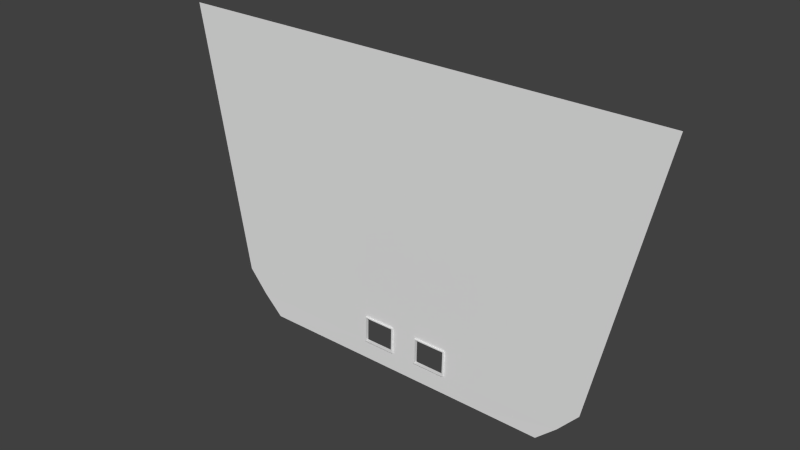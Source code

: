 # Source: extraLongWall.blend  (saved by Blender 2.71.0; exported with 4.5.12 LTS)
import bpy
from mathutils import Matrix  # noqa: F401  (used for matrix-valued properties, if any)

bpy.ops.wm.read_factory_settings(use_empty=True)
scene = bpy.context.scene
scene.name = 'Scene'

# ---- collections
col_collection_1 = bpy.data.collections.new('Collection 1'); scene.collection.children.link(col_collection_1)

# ---- world
world_world = bpy.data.worlds.new('World'); scene.world = world_world
world_world.color = (0.05088, 0.05088, 0.05088)
world_world.use_sun_shadow = False
world_world.sun_shadow_jitter_overblur = 0.0
world_world.cycles.sampling_method = 'MANUAL'
world_world.cycles.sample_map_resolution = 256

# ---- meshes
me_cube_002 = bpy.data.meshes.new('Cube.002')
me_cube_002.from_pydata([(0.9431, -0.2321, -0.003589), (-0.9431, -0.2321, -0.00359), (1.53, -8.529, 2.716), (-1.53, -8.529, 2.716), (1.067, -0.7317, 0.1621), (-1.067, -0.7317, 0.1621), (1.188, -1.333, 0.3588), (-1.188, -1.333, 0.3588), (0.8906, -8.529, 2.716), (0.5538, -0.2149, -0.003323), (0.3304, -0.7231, 0.1629), (0.3304, -1.44, 0.3974), (0.5077, -8.529, 2.716), (0.3467, -0.2149, -0.003323), (0.1234, -0.7231, 0.1629), (0.1234, -1.44, 0.3974), (-0.1984, -8.529, 2.716), (-0.03504, -0.2149, -0.003323), (-0.03504, -0.7231, 0.1629), (-0.03504, -1.44, 0.3974), (-0.8859, -8.529, 2.716), (-0.2367, -0.2149, -0.003323), (-0.2367, -0.7231, 0.1629), (-0.2367, -1.44, 0.3974), (0.3304, -0.9314, 0.1601), (0.3304, -1.648, 0.3946), (0.1234, -0.9314, 0.1601), (0.1234, -1.648, 0.3946), (-0.03504, -0.9314, 0.1601), (-0.03504, -1.648, 0.3946), (-0.2367, -0.9314, 0.1601), (-0.2367, -1.648, 0.3946), (0.3233, -0.9562, 0.1682), (0.3233, -1.624, 0.3865), (0.1305, -0.9562, 0.1682), (0.1305, -1.624, 0.3865), (-0.04201, -0.9562, 0.1682), (-0.04201, -1.624, 0.3865), (-0.2297, -0.9562, 0.1682), (-0.2297, -1.624, 0.3865), (0.3234, -0.5317, 0.1739), (0.3234, -1.199, 0.3923), (0.1306, -0.5317, 0.1739), (0.1306, -1.199, 0.3923), (-0.04193, -0.5317, 0.1739), (-0.04193, -1.199, 0.3923), (-0.2297, -0.5317, 0.1739), (-0.2297, -1.199, 0.3923)], [], [(22, 5, 1, 21), (23, 7, 5, 22), (20, 3, 7, 23), (4, 10, 9, 0), (6, 11, 10, 4), (2, 8, 11, 6), (10, 14, 13, 9), (19, 23, 31, 29), (8, 12, 15, 11), (14, 18, 17, 13), (15, 19, 18, 14), (12, 16, 19, 15), (18, 22, 21, 17), (23, 22, 30, 31), (16, 20, 23, 19), (29, 31, 39, 37), (31, 30, 38, 39), (22, 18, 28, 30), (18, 19, 29, 28), (15, 14, 26, 27), (11, 15, 27, 25), (14, 10, 24, 26), (10, 11, 25, 24), (37, 39, 47, 45), (39, 38, 46, 47), (30, 28, 36, 38), (28, 29, 37, 36), (27, 26, 34, 35), (25, 27, 35, 33), (26, 24, 32, 34), (24, 25, 33, 32), (38, 36, 44, 46), (36, 37, 45, 44), (35, 34, 42, 43), (33, 35, 43, 41), (34, 32, 40, 42), (32, 33, 41, 40)])
_ca = me_cube_002.color_attributes.new('Col', 'BYTE_COLOR', 'CORNER')
_ca.data.foreach_set('color', [0.1683, 0.04092, 0.0, 1.0, 0.147, 0.03689, 0.0, 1.0, 0.1248, 0.0319, 0.0, 1.0, 0.1356, 0.03434, 0.0, 1.0, 0.1714, 0.04231, 0.0, 1.0, 0.147, 0.03689, 0.0, 1.0, 0.147, 0.03689, 0.0, 1.0, 0.1683, 0.04092, 0.0, 1.0, 0.147, 0.03689, 0.0, 1.0, 0.1714, 0.04231, 0.0, 1.0, 0.147, 0.03689, 0.0, 1.0, 0.1714, 0.04231, 0.0, 1.0, 0.147, 0.03689, 0.0, 1.0, 0.1529, 0.03689, 0.0, 1.0, 0.1248, 0.0319, 0.0, 1.0, 0.1248, 0.0319, 0.0, 1.0, 0.147, 0.03689, 0.0, 1.0, 0.1714, 0.04231, 0.0, 1.0, 0.1529, 0.03689, 0.0, 1.0, 0.147, 0.03689, 0.0, 1.0, 0.147, 0.03689, 0.0, 1.0, 0.147, 0.03689, 0.0, 1.0, 0.1714, 0.04231, 0.0, 1.0, 0.147, 0.03689, 0.0, 1.0, 0.1529, 0.03689, 0.0, 1.0, 0.1714, 0.04231, 0.0, 1.0, 0.1248, 0.0319, 0.0, 1.0, 0.1248, 0.0319, 0.0, 1.0, 0.1714, 0.04231, 0.0, 1.0, 0.1714, 0.04231, 0.0, 1.0, 0.1714, 0.04231, 0.0, 1.0, 0.1714, 0.04231, 0.0, 1.0, 0.147, 0.03689, 0.0, 1.0, 0.147, 0.03689, 0.0, 1.0, 0.1714, 0.04231, 0.0, 1.0, 0.1714, 0.04231, 0.0, 1.0, 0.1714, 0.04231, 0.0, 1.0, 0.1714, 0.04231, 0.0, 1.0, 0.147, 0.03689, 0.0, 1.0, 0.1248, 0.0319, 0.0, 1.0, 0.1714, 0.04231, 0.0, 1.0, 0.1714, 0.04231, 0.0, 1.0, 0.1714, 0.04231, 0.0, 1.0, 0.1714, 0.04231, 0.0, 1.0, 0.147, 0.03689, 0.0, 1.0, 0.147, 0.03689, 0.0, 1.0, 0.1714, 0.04231, 0.0, 1.0, 0.1714, 0.04231, 0.0, 1.0, 0.1714, 0.04231, 0.0, 1.0, 0.1683, 0.04092, 0.0, 1.0, 0.1356, 0.03434, 0.0, 1.0, 0.147, 0.03689, 0.0, 1.0, 0.1651, 0.04971, 0.003677, 1.0, 0.147, 0.03689, 0.0, 1.0, 0.147, 0.03689, 0.0, 1.0, 0.2918, 0.15, 0.05781, 1.0, 0.147, 0.03689, 0.0, 1.0, 0.147, 0.03689, 0.0, 1.0, 0.1714, 0.04231, 0.0, 1.0, 0.1714, 0.04231, 0.0, 1.0, 0.1714, 0.04231, 0.0, 1.0, 0.1714, 0.04231, 0.0, 1.0, 0.1714, 0.04231, 0.0, 1.0, 0.1714, 0.04231, 0.0, 1.0, 0.1714, 0.04231, 0.0, 1.0, 0.162, 0.03955, 0.0, 1.0, 0.1683, 0.04092, 0.0, 1.0, 0.1714, 0.04231, 0.0, 1.0, 0.1559, 0.04231, 0.001518, 1.0, 0.147, 0.03689, 0.0, 1.0, 0.147, 0.03689, 0.0, 1.0, 0.15, 0.0382, 0.0003035, 1.0, 0.1714, 0.04231, 0.0, 1.0, 0.1714, 0.04231, 0.0, 1.0, 0.1714, 0.04231, 0.0, 1.0, 0.1714, 0.04231, 0.0, 1.0, 0.1714, 0.04231, 0.0, 1.0, 0.1714, 0.04231, 0.0, 1.0, 0.1714, 0.04231, 0.0, 1.0, 0.1714, 0.04231, 0.0, 1.0, 0.1714, 0.04231, 0.0, 1.0, 0.1714, 0.04231, 0.0, 1.0, 0.1714, 0.04231, 0.0, 1.0, 0.1714, 0.04231, 0.0, 1.0, 0.147, 0.03689, 0.0, 1.0, 0.147, 0.03689, 0.0, 1.0, 0.147, 0.03689, 0.0, 1.0, 0.147, 0.03689, 0.0, 1.0, 0.147, 0.03689, 0.0, 1.0, 0.147, 0.03689, 0.0, 1.0, 0.147, 0.03689, 0.0, 1.0, 0.147, 0.03689, 0.0, 1.0, 0.147, 0.03689, 0.0, 1.0, 0.147, 0.03689, 0.0, 1.0, 0.147, 0.03689, 0.0, 1.0, 0.147, 0.03689, 0.0, 1.0, 0.1714, 0.04231, 0.0, 1.0, 0.1683, 0.04092, 0.0, 1.0, 0.1714, 0.04231, 0.0, 1.0, 0.1714, 0.04231, 0.0, 1.0, 0.162, 0.03955, 0.0, 1.0, 0.1714, 0.04231, 0.0, 1.0, 0.1714, 0.04231, 0.0, 1.0, 0.1683, 0.04092, 0.0, 1.0, 0.1714, 0.04231, 0.0, 1.0, 0.1714, 0.04231, 0.0, 1.0, 0.1714, 0.04231, 0.0, 1.0, 0.1714, 0.04231, 0.0, 1.0, 0.1714, 0.04231, 0.0, 1.0, 0.1714, 0.04231, 0.0, 1.0, 0.1714, 0.04231, 0.0, 1.0, 0.1714, 0.04231, 0.0, 1.0, 0.1714, 0.04231, 0.0, 1.0, 0.1714, 0.04231, 0.0, 1.0, 0.1714, 0.04231, 0.0, 1.0, 0.1714, 0.04231, 0.0, 1.0, 0.1714, 0.04231, 0.0, 1.0, 0.147, 0.03689, 0.0, 1.0, 0.162, 0.0382, 0.0, 1.0, 0.1714, 0.04231, 0.0, 1.0, 0.147, 0.03689, 0.0, 1.0, 0.1714, 0.04231, 0.0, 1.0, 0.1714, 0.04231, 0.0, 1.0, 0.162, 0.0382, 0.0, 1.0, 0.1683, 0.04092, 0.0, 1.0, 0.1714, 0.04231, 0.0, 1.0, 0.1714, 0.04231, 0.0, 1.0, 0.1714, 0.04231, 0.0, 1.0, 0.147, 0.03689, 0.0, 1.0, 0.147, 0.03689, 0.0, 1.0, 0.147, 0.03689, 0.0, 1.0, 0.147, 0.03689, 0.0, 1.0, 0.147, 0.03689, 0.0, 1.0, 0.147, 0.03689, 0.0, 1.0, 0.147, 0.03689, 0.0, 1.0, 0.147, 0.03689, 0.0, 1.0, 0.147, 0.03689, 0.0, 1.0, 0.147, 0.03689, 0.0, 1.0, 0.147, 0.03689, 0.0, 1.0, 0.147, 0.03689, 0.0, 1.0, 0.1714, 0.04231, 0.0, 1.0, 0.162, 0.0382, 0.0, 1.0, 0.1683, 0.04092, 0.0, 1.0, 0.1714, 0.04231, 0.0, 1.0, 0.162, 0.0382, 0.0, 1.0, 0.1714, 0.04231, 0.0, 1.0, 0.1714, 0.04231, 0.0, 1.0, 0.1683, 0.04092, 0.0, 1.0])
me_cube_002.use_remesh_preserve_volume = False
me_cube_002.use_remesh_preserve_attributes = False
me_cube_002.use_mirror_vertex_groups = False
me_cube_002.update()

# ---- objects
ob_cube = bpy.data.objects.new('Cube', me_cube_002)

# ---- transforms, parenting, visibility, modifiers, constraints
ob_cube.location = (0.0, 0.0, 0.0)
ob_cube.rotation_euler = (-0.2279, -0.0, 0.0)
ob_cube.scale = (22.25, 1.0, 15.0)
ob_cube.lineart.crease_threshold = 0.0

# ---- collection membership
col_collection_1.objects.link(ob_cube)

# ---- scene / render settings (as saved in the file)
scene.frame_start = 1; scene.frame_end = 250; scene.frame_set(2)
scene.render.engine = 'BLENDER_EEVEE_NEXT'
scene.render.resolution_percentage = 50
scene.render.dither_intensity = 0.0
scene.cycles.use_denoising = False
scene.cycles.samples = 10
scene.cycles.sampling_pattern = 'TABULATED_SOBOL'
scene.cycles.light_sampling_threshold = 0.0
scene.cycles.use_adaptive_sampling = False
scene.cycles.use_light_tree = False
scene.cycles.blur_glossy = 0.0
scene.cycles.volume_bounces = 1
scene.cycles.pixel_filter_type = 'GAUSSIAN'
scene.cycles.sample_clamp_indirect = 0.0
scene.view_settings.view_transform = 'Standard'
bpy.context.view_layer.update()

# ---- added for rendering (the .blend has no active camera and no usable light): camera, sun
cam_auto = bpy.data.cameras.new('AutoCamera')
cam_auto.lens = 50.0
cam_auto.sensor_width = 36.0
cam_auto.clip_end = 1325.96
ob_auto_camera = bpy.data.objects.new('AutoCamera', cam_auto)
scene.collection.objects.link(ob_auto_camera)
ob_auto_camera.location = (75.5535, -90.3255, 81.2495)
ob_auto_camera.rotation_euler = (1.09748, -7.21219e-08, 0.694738)
scene.camera = ob_auto_camera
light_auto_sun = bpy.data.lights.new('AutoSun', 'SUN')
light_auto_sun.energy = 3.0
light_auto_sun.angle = 0.0523599
ob_auto_sun = bpy.data.objects.new('AutoSun', light_auto_sun)
scene.collection.objects.link(ob_auto_sun)
ob_auto_sun.rotation_euler = (0.872665, 0.174533, 0.523599)
bpy.context.view_layer.update()
